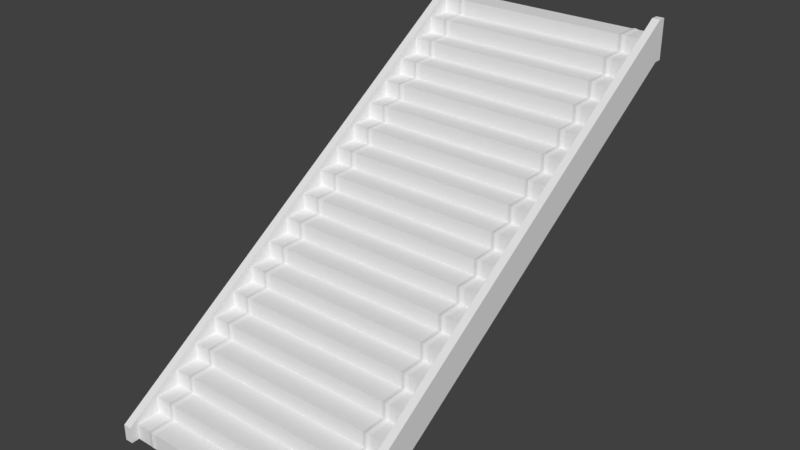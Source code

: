 # Source: zom_dah_stairs.blend  (saved by Blender 2.79.0; exported with 4.5.12 LTS)
import bpy
from mathutils import Matrix  # noqa: F401  (used for matrix-valued properties, if any)

bpy.ops.wm.read_factory_settings(use_empty=True)
scene = bpy.context.scene
scene.name = 'Scene'

# ---- collections
col_collection_1 = bpy.data.collections.new('Collection 1'); scene.collection.children.link(col_collection_1)

# ---- materials (node trees are filled in below, after node groups)
mat_mtl_floor_wood = bpy.data.materials.new('mtl_floor_wood')
mat_mtl_floor_wood.alpha_threshold = 0.0
mat_mtl_floor_wood.use_transparent_shadow = False
mat_mtl_floor_wood.roughness = 0.5
mat_mtl_floor_marbtile = bpy.data.materials.new('mtl_floor_marbtile')
mat_mtl_floor_marbtile.alpha_threshold = 0.0
mat_mtl_floor_marbtile.use_transparent_shadow = False
mat_mtl_floor_marbtile.roughness = 0.5
mat_mtl_floor_trim = bpy.data.materials.new('mtl_floor_trim')
mat_mtl_floor_trim.alpha_threshold = 0.0
mat_mtl_floor_trim.use_transparent_shadow = False
mat_mtl_floor_trim.roughness = 0.5
mat_mtl_wall_01 = bpy.data.materials.new('mtl_wall_01')
mat_mtl_wall_01.alpha_threshold = 0.0
mat_mtl_wall_01.use_transparent_shadow = False
mat_mtl_wall_01.roughness = 0.5

# ---- material node trees

# ---- world
world_world = bpy.data.worlds.new('World'); scene.world = world_world
world_world.color = (0.05088, 0.05088, 0.05088)
world_world.use_sun_shadow = False
world_world.sun_shadow_jitter_overblur = 0.0
world_world.cycles.sampling_method = 'MANUAL'

# ---- meshes
me_g_stairs = bpy.data.meshes.new('g_stairs')
me_g_stairs.from_pydata([(0.3, 0.3, 0.2), (0.3, -5.364e-07, 0.2), (0.3, -5.364e-07, 0.2), (0.3, 0.3, 0.2), (0.1, 2.274e-13, 0.2), (0.1, 0.3, 0.2), (2.6, -2.146e-06, 0.2), (2.6, 0.3, 0.2), (0.35, -0.01, 0.21), (0.3, -5.96e-08, 0.2), (0.3, 0.3, 0.2), (0.4, 0.3, 0.2), (0.4, -8.345e-07, 0.2), (0.35, 0.29, 0.21), (2.7, 9.537e-07, 0.2), (2.7, 0.3, 0.2), (2.9, 0.3, 0.2), (2.9, 9.537e-07, 0.2), (2.65, 0.29, 0.21), (2.7, 0.3, 0.2), (2.7, 9.537e-07, 0.2), (2.6, 9.537e-07, 0.2), (2.6, 0.3, 0.2), (2.65, -0.01, 0.21), (0.3, 2.98e-08, 0.2), (0.3, -5.684e-14, -5.364e-07), (0.3, -5.684e-14, -5.364e-07), (0.3, 2.98e-08, 0.2), (0.1, 0.0, 0.0), (0.1, 2.98e-08, 0.2), (2.6, -2.274e-13, -2.146e-06), (2.6, 2.98e-08, 0.2), (0.35, -0.01, 0.009999), (0.3, -3.553e-15, -5.96e-08), (0.3, 2.98e-08, 0.2), (0.4, 2.98e-08, 0.2), (0.4, -5.684e-14, -8.345e-07), (0.35, -0.01, 0.21), (2.7, 5.684e-14, 9.537e-07), (2.7, 5.96e-08, 0.2), (2.9, 2.98e-08, 0.2), (2.9, 5.684e-14, 9.537e-07), (2.65, -0.01, 0.21), (2.7, 5.96e-08, 0.2), (2.7, 5.684e-14, 9.537e-07), (2.6, 5.684e-14, 9.537e-07), (2.6, 5.96e-08, 0.2), (2.65, -0.01, 0.01), (0.3, 0.6, 0.4), (0.3, 0.3, 0.4), (0.3, 0.3, 0.4), (0.3, 0.6, 0.4), (0.1, 0.3, 0.4), (0.1, 0.6, 0.4), (2.6, 0.3, 0.4), (2.6, 0.6, 0.4), (0.35, 0.29, 0.41), (0.3, 0.3, 0.4), (0.3, 0.6, 0.4), (0.4, 0.6, 0.4), (0.4, 0.3, 0.4), (0.35, 0.59, 0.41), (2.7, 0.3, 0.4), (2.7, 0.6, 0.4), (2.9, 0.6, 0.4), (2.9, 0.3, 0.4), (2.65, 0.59, 0.41), (2.7, 0.6, 0.4), (2.7, 0.3, 0.4), (2.6, 0.3, 0.4), (2.6, 0.6, 0.4), (2.65, 0.29, 0.41), (0.3, 0.3, 0.4), (0.3, 0.3, 0.2), (0.3, 0.3, 0.2), (0.3, 0.3, 0.4), (0.1, 0.3, 0.2), (0.1, 0.3, 0.4), (2.6, 0.3, 0.2), (2.6, 0.3, 0.4), (0.35, 0.29, 0.21), (0.3, 0.3, 0.2), (0.3, 0.3, 0.4), (0.4, 0.3, 0.4), (0.4, 0.3, 0.2), (0.35, 0.29, 0.41), (2.7, 0.3, 0.2), (2.7, 0.3, 0.4), (2.9, 0.3, 0.4), (2.9, 0.3, 0.2), (2.65, 0.29, 0.41), (2.7, 0.3, 0.4), (2.7, 0.3, 0.2), (2.6, 0.3, 0.2), (2.6, 0.3, 0.4), (2.65, 0.29, 0.21), (0.3, 0.9, 0.6), (0.3, 0.6, 0.6), (0.3, 0.6, 0.6), (0.3, 0.9, 0.6), (0.1, 0.6, 0.6), (0.1, 0.9, 0.6), (2.6, 0.6, 0.6), (2.6, 0.9, 0.6), (0.35, 0.59, 0.61), (0.3, 0.6, 0.6), (0.3, 0.9, 0.6), (0.4, 0.9, 0.6), (0.4, 0.6, 0.6), (0.35, 0.89, 0.61), (2.7, 0.6, 0.6), (2.7, 0.9, 0.6), (2.9, 0.9, 0.6), (2.9, 0.6, 0.6), (2.65, 0.89, 0.61), (2.7, 0.9, 0.6), (2.7, 0.6, 0.6), (2.6, 0.6, 0.6), (2.6, 0.9, 0.6), (2.65, 0.59, 0.61), (0.3, 0.6, 0.6), (0.3, 0.6, 0.4), (0.3, 0.6, 0.4), (0.3, 0.6, 0.6), (0.1, 0.6, 0.4), (0.1, 0.6, 0.6), (2.6, 0.6, 0.4), (2.6, 0.6, 0.6), (0.35, 0.59, 0.41), (0.3, 0.6, 0.4), (0.3, 0.6, 0.6), (0.4, 0.6, 0.6), (0.4, 0.6, 0.4), (0.35, 0.59, 0.61), (2.7, 0.6, 0.4), (2.7, 0.6, 0.6), (2.9, 0.6, 0.6), (2.9, 0.6, 0.4), (2.65, 0.59, 0.61), (2.7, 0.6, 0.6), (2.7, 0.6, 0.4), (2.6, 0.6, 0.4), (2.6, 0.6, 0.6), (2.65, 0.59, 0.41), (0.3, 1.2, 0.8), (0.3, 0.9, 0.8), (0.3, 0.9, 0.8), (0.3, 1.2, 0.8), (0.1, 0.9, 0.8), (0.1, 1.2, 0.8), (2.6, 0.9, 0.8), (2.6, 1.2, 0.8), (0.35, 0.89, 0.81), (0.3, 0.9, 0.8), (0.3, 1.2, 0.8), (0.4, 1.2, 0.8), (0.4, 0.9, 0.8), (0.35, 1.19, 0.81), (2.7, 0.9, 0.8), (2.7, 1.2, 0.8), (2.9, 1.2, 0.8), (2.9, 0.9, 0.8), (2.65, 1.19, 0.81), (2.7, 1.2, 0.8), (2.7, 0.9, 0.8), (2.6, 0.9, 0.8), (2.6, 1.2, 0.8), (2.65, 0.89, 0.81), (0.3, 0.9, 0.8), (0.3, 0.9, 0.6), (0.3, 0.9, 0.6), (0.3, 0.9, 0.8), (0.1, 0.9, 0.6), (0.1, 0.9, 0.8), (2.6, 0.9, 0.6), (2.6, 0.9, 0.8), (0.35, 0.89, 0.61), (0.3, 0.9, 0.6), (0.3, 0.9, 0.8), (0.4, 0.9, 0.8), (0.4, 0.9, 0.6), (0.35, 0.89, 0.81), (2.7, 0.9, 0.6), (2.7, 0.9, 0.8), (2.9, 0.9, 0.8), (2.9, 0.9, 0.6), (2.65, 0.89, 0.81), (2.7, 0.9, 0.8), (2.7, 0.9, 0.6), (2.6, 0.9, 0.6), (2.6, 0.9, 0.8), (2.65, 0.89, 0.61), (0.3, 1.5, 1.0), (0.3, 1.2, 1.0), (0.3, 1.2, 1.0), (0.3, 1.5, 1.0), (0.1, 1.2, 1.0), (0.1, 1.5, 1.0), (2.6, 1.2, 1.0), (2.6, 1.5, 1.0), (0.35, 1.19, 1.01), (0.3, 1.2, 1.0), (0.3, 1.5, 1.0), (0.4, 1.5, 1.0), (0.4, 1.2, 1.0), (0.35, 1.49, 1.01), (2.7, 1.2, 1.0), (2.7, 1.5, 1.0), (2.9, 1.5, 1.0), (2.9, 1.2, 1.0), (2.65, 1.49, 1.01), (2.7, 1.5, 1.0), (2.7, 1.2, 1.0), (2.6, 1.2, 1.0), (2.6, 1.5, 1.0), (2.65, 1.19, 1.01), (0.3, 1.2, 1.0), (0.3, 1.2, 0.8), (0.3, 1.2, 0.8), (0.3, 1.2, 1.0), (0.1, 1.2, 0.8), (0.1, 1.2, 1.0), (2.6, 1.2, 0.8), (2.6, 1.2, 1.0), (0.35, 1.19, 0.81), (0.3, 1.2, 0.8), (0.3, 1.2, 1.0), (0.4, 1.2, 1.0), (0.4, 1.2, 0.8), (0.35, 1.19, 1.01), (2.7, 1.2, 0.8), (2.7, 1.2, 1.0), (2.9, 1.2, 1.0), (2.9, 1.2, 0.8), (2.65, 1.19, 1.01), (2.7, 1.2, 1.0), (2.7, 1.2, 0.8), (2.6, 1.2, 0.8), (2.6, 1.2, 1.0), (2.65, 1.19, 0.81), (0.3, 1.8, 1.2), (0.3, 1.5, 1.2), (0.3, 1.5, 1.2), (0.3, 1.8, 1.2), (0.1, 1.5, 1.2), (0.1, 1.8, 1.2), (2.6, 1.5, 1.2), (2.6, 1.8, 1.2), (0.35, 1.49, 1.21), (0.3, 1.5, 1.2), (0.3, 1.8, 1.2), (0.4, 1.8, 1.2), (0.4, 1.5, 1.2), (0.35, 1.79, 1.21), (2.7, 1.5, 1.2), (2.7, 1.8, 1.2), (2.9, 1.8, 1.2), (2.9, 1.5, 1.2), (2.65, 1.79, 1.21), (2.7, 1.8, 1.2), (2.7, 1.5, 1.2), (2.6, 1.5, 1.2), (2.6, 1.8, 1.2), (2.65, 1.49, 1.21), (0.3, 1.5, 1.2), (0.3, 1.5, 1.0), (0.3, 1.5, 1.0), (0.3, 1.5, 1.2), (0.1, 1.5, 1.0), (0.1, 1.5, 1.2), (2.6, 1.5, 1.0), (2.6, 1.5, 1.2), (0.35, 1.49, 1.01), (0.3, 1.5, 1.0), (0.3, 1.5, 1.2), (0.4, 1.5, 1.2), (0.4, 1.5, 1.0), (0.35, 1.49, 1.21), (2.7, 1.5, 1.0), (2.7, 1.5, 1.2), (2.9, 1.5, 1.2), (2.9, 1.5, 1.0), (2.65, 1.49, 1.21), (2.7, 1.5, 1.2), (2.7, 1.5, 1.0), (2.6, 1.5, 1.0), (2.6, 1.5, 1.2), (2.65, 1.49, 1.01), (0.3, 2.1, 1.4), (0.3, 1.8, 1.4), (0.3, 1.8, 1.4), (0.3, 2.1, 1.4), (0.1, 1.8, 1.4), (0.1, 2.1, 1.4), (2.6, 1.8, 1.4), (2.6, 2.1, 1.4), (0.35, 1.79, 1.41), (0.3, 1.8, 1.4), (0.3, 2.1, 1.4), (0.4, 2.1, 1.4), (0.4, 1.8, 1.4), (0.35, 2.09, 1.41), (2.7, 1.8, 1.4), (2.7, 2.1, 1.4), (2.9, 2.1, 1.4), (2.9, 1.8, 1.4), (2.65, 2.09, 1.41), (2.7, 2.1, 1.4), (2.7, 1.8, 1.4), (2.6, 1.8, 1.4), (2.6, 2.1, 1.4), (2.65, 1.79, 1.41), (0.3, 1.8, 1.4), (0.3, 1.8, 1.2), (0.3, 1.8, 1.2), (0.3, 1.8, 1.4), (0.1, 1.8, 1.2), (0.1, 1.8, 1.4), (2.6, 1.8, 1.2), (2.6, 1.8, 1.4), (0.35, 1.79, 1.21), (0.3, 1.8, 1.2), (0.3, 1.8, 1.4), (0.4, 1.8, 1.4), (0.4, 1.8, 1.2), (0.35, 1.79, 1.41), (2.7, 1.8, 1.2), (2.7, 1.8, 1.4), (2.9, 1.8, 1.4), (2.9, 1.8, 1.2), (2.65, 1.79, 1.41), (2.7, 1.8, 1.4), (2.7, 1.8, 1.2), (2.6, 1.8, 1.2), (2.6, 1.8, 1.4), (2.65, 1.79, 1.21), (0.3, 2.4, 1.6), (0.3, 2.1, 1.6), (0.3, 2.1, 1.6), (0.3, 2.4, 1.6), (0.1, 2.1, 1.6), (0.1, 2.4, 1.6), (2.6, 2.1, 1.6), (2.6, 2.4, 1.6), (0.35, 2.09, 1.61), (0.3, 2.1, 1.6), (0.3, 2.4, 1.6), (0.4, 2.4, 1.6), (0.4, 2.1, 1.6), (0.35, 2.39, 1.61), (2.7, 2.1, 1.6), (2.7, 2.4, 1.6), (2.9, 2.4, 1.6), (2.9, 2.1, 1.6), (2.65, 2.39, 1.61), (2.7, 2.4, 1.6), (2.7, 2.1, 1.6), (2.6, 2.1, 1.6), (2.6, 2.4, 1.6), (2.65, 2.09, 1.61), (0.3, 2.1, 1.6), (0.3, 2.1, 1.4), (0.3, 2.1, 1.4), (0.3, 2.1, 1.6), (0.1, 2.1, 1.4), (0.1, 2.1, 1.6), (2.6, 2.1, 1.4), (2.6, 2.1, 1.6), (0.35, 2.09, 1.41), (0.3, 2.1, 1.4), (0.3, 2.1, 1.6), (0.4, 2.1, 1.6), (0.4, 2.1, 1.4), (0.35, 2.09, 1.61), (2.7, 2.1, 1.4), (2.7, 2.1, 1.6), (2.9, 2.1, 1.6), (2.9, 2.1, 1.4), (2.65, 2.09, 1.61), (2.7, 2.1, 1.6), (2.7, 2.1, 1.4), (2.6, 2.1, 1.4), (2.6, 2.1, 1.6), (2.65, 2.09, 1.41), (0.3, 2.7, 1.8), (0.3, 2.4, 1.8), (0.3, 2.4, 1.8), (0.3, 2.7, 1.8), (0.1, 2.4, 1.8), (0.1, 2.7, 1.8), (2.6, 2.4, 1.8), (2.6, 2.7, 1.8), (0.35, 2.39, 1.81), (0.3, 2.4, 1.8), (0.3, 2.7, 1.8), (0.4, 2.7, 1.8), (0.4, 2.4, 1.8), (0.35, 2.69, 1.81), (2.7, 2.4, 1.8), (2.7, 2.7, 1.8), (2.9, 2.7, 1.8), (2.9, 2.4, 1.8), (2.65, 2.69, 1.81), (2.7, 2.7, 1.8), (2.7, 2.4, 1.8), (2.6, 2.4, 1.8), (2.6, 2.7, 1.8), (2.65, 2.39, 1.81), (0.3, 2.4, 1.8), (0.3, 2.4, 1.6), (0.3, 2.4, 1.6), (0.3, 2.4, 1.8), (0.1, 2.4, 1.6), (0.1, 2.4, 1.8), (2.6, 2.4, 1.6), (2.6, 2.4, 1.8), (0.35, 2.39, 1.61), (0.3, 2.4, 1.6), (0.3, 2.4, 1.8), (0.4, 2.4, 1.8), (0.4, 2.4, 1.6), (0.35, 2.39, 1.81), (2.7, 2.4, 1.6), (2.7, 2.4, 1.8), (2.9, 2.4, 1.8), (2.9, 2.4, 1.6), (2.65, 2.39, 1.81), (2.7, 2.4, 1.8), (2.7, 2.4, 1.6), (2.6, 2.4, 1.6), (2.6, 2.4, 1.8), (2.65, 2.39, 1.61), (0.3, 3.0, 2.0), (0.3, 2.7, 2.0), (0.3, 2.7, 2.0), (0.3, 3.0, 2.0), (0.1, 2.7, 2.0), (0.1, 3.0, 2.0), (2.6, 2.7, 2.0), (2.6, 3.0, 2.0), (0.35, 2.69, 2.01), (0.3, 2.7, 2.0), (0.3, 3.0, 2.0), (0.4, 3.0, 2.0), (0.4, 2.7, 2.0), (0.35, 2.99, 2.01), (2.7, 2.7, 2.0), (2.7, 3.0, 2.0), (2.9, 3.0, 2.0), (2.9, 2.7, 2.0), (2.65, 2.99, 2.01), (2.7, 3.0, 2.0), (2.7, 2.7, 2.0), (2.6, 2.7, 2.0), (2.6, 3.0, 2.0), (2.65, 2.69, 2.01), (0.3, 2.7, 2.0), (0.3, 2.7, 1.8), (0.3, 2.7, 1.8), (0.3, 2.7, 2.0), (0.1, 2.7, 1.8), (0.1, 2.7, 2.0), (2.6, 2.7, 1.8), (2.6, 2.7, 2.0), (0.35, 2.69, 1.81), (0.3, 2.7, 1.8), (0.3, 2.7, 2.0), (0.4, 2.7, 2.0), (0.4, 2.7, 1.8), (0.35, 2.69, 2.01), (2.7, 2.7, 1.8), (2.7, 2.7, 2.0), (2.9, 2.7, 2.0), (2.9, 2.7, 1.8), (2.65, 2.69, 2.01), (2.7, 2.7, 2.0), (2.7, 2.7, 1.8), (2.6, 2.7, 1.8), (2.6, 2.7, 2.0), (2.65, 2.69, 1.81), (0.3, 3.3, 2.2), (0.3, 3.0, 2.2), (0.3, 3.0, 2.2), (0.3, 3.3, 2.2), (0.1, 3.0, 2.2), (0.1, 3.3, 2.2), (2.6, 3.0, 2.2), (2.6, 3.3, 2.2), (0.35, 2.99, 2.21), (0.3, 3.0, 2.2), (0.3, 3.3, 2.2), (0.4, 3.3, 2.2), (0.4, 3.0, 2.2), (0.35, 3.29, 2.21), (2.7, 3.0, 2.2), (2.7, 3.3, 2.2), (2.9, 3.3, 2.2), (2.9, 3.0, 2.2), (2.65, 3.29, 2.21), (2.7, 3.3, 2.2), (2.7, 3.0, 2.2), (2.6, 3.0, 2.2), (2.6, 3.3, 2.2), (2.65, 2.99, 2.21), (0.3, 3.0, 2.2), (0.3, 3.0, 2.0), (0.3, 3.0, 2.0), (0.3, 3.0, 2.2), (0.1, 3.0, 2.0), (0.1, 3.0, 2.2), (2.6, 3.0, 2.0), (2.6, 3.0, 2.2), (0.35, 2.99, 2.01), (0.3, 3.0, 2.0), (0.3, 3.0, 2.2), (0.4, 3.0, 2.2), (0.4, 3.0, 2.0), (0.35, 2.99, 2.21), (2.7, 3.0, 2.0), (2.7, 3.0, 2.2), (2.9, 3.0, 2.2), (2.9, 3.0, 2.0), (2.65, 2.99, 2.21), (2.7, 3.0, 2.2), (2.7, 3.0, 2.0), (2.6, 3.0, 2.0), (2.6, 3.0, 2.2), (2.65, 2.99, 2.01), (0.3, 3.6, 2.4), (0.3, 3.3, 2.4), (0.3, 3.3, 2.4), (0.3, 3.6, 2.4), (0.1, 3.3, 2.4), (0.1, 3.6, 2.4), (2.6, 3.3, 2.4), (2.6, 3.6, 2.4), (0.35, 3.29, 2.41), (0.3, 3.3, 2.4), (0.3, 3.6, 2.4), (0.4, 3.6, 2.4), (0.4, 3.3, 2.4), (0.35, 3.59, 2.41), (2.7, 3.3, 2.4), (2.7, 3.6, 2.4), (2.9, 3.6, 2.4), (2.9, 3.3, 2.4), (2.65, 3.59, 2.41), (2.7, 3.6, 2.4), (2.7, 3.3, 2.4), (2.6, 3.3, 2.4), (2.6, 3.6, 2.4), (2.65, 3.29, 2.41), (0.3, 3.3, 2.4), (0.3, 3.3, 2.2), (0.3, 3.3, 2.2), (0.3, 3.3, 2.4), (0.1, 3.3, 2.2), (0.1, 3.3, 2.4), (2.6, 3.3, 2.2), (2.6, 3.3, 2.4), (0.35, 3.29, 2.21), (0.3, 3.3, 2.2), (0.3, 3.3, 2.4), (0.4, 3.3, 2.4), (0.4, 3.3, 2.2), (0.35, 3.29, 2.41), (2.7, 3.3, 2.2), (2.7, 3.3, 2.4), (2.9, 3.3, 2.4), (2.9, 3.3, 2.2), (2.65, 3.29, 2.41), (2.7, 3.3, 2.4), (2.7, 3.3, 2.2), (2.6, 3.3, 2.2), (2.6, 3.3, 2.4), (2.65, 3.29, 2.21), (0.3, 3.9, 2.6), (0.3, 3.6, 2.6), (0.3, 3.6, 2.6), (0.3, 3.9, 2.6), (0.1, 3.6, 2.6), (0.1, 3.9, 2.6), (2.6, 3.6, 2.6), (2.6, 3.9, 2.6), (0.35, 3.59, 2.61), (0.3, 3.6, 2.6), (0.3, 3.9, 2.6), (0.4, 3.9, 2.6), (0.4, 3.6, 2.6), (0.35, 3.89, 2.61), (2.7, 3.6, 2.6), (2.7, 3.9, 2.6), (2.9, 3.9, 2.6), (2.9, 3.6, 2.6), (2.65, 3.89, 2.61), (2.7, 3.9, 2.6), (2.7, 3.6, 2.6), (2.6, 3.6, 2.6), (2.6, 3.9, 2.6), (2.65, 3.59, 2.61), (0.3, 3.6, 2.6), (0.3, 3.6, 2.4), (0.3, 3.6, 2.4), (0.3, 3.6, 2.6), (0.1, 3.6, 2.4), (0.1, 3.6, 2.6), (2.6, 3.6, 2.4), (2.6, 3.6, 2.6), (0.35, 3.59, 2.41), (0.3, 3.6, 2.4), (0.3, 3.6, 2.6), (0.4, 3.6, 2.6), (0.4, 3.6, 2.4), (0.35, 3.59, 2.61), (2.7, 3.6, 2.4), (2.7, 3.6, 2.6), (2.9, 3.6, 2.6), (2.9, 3.6, 2.4), (2.65, 3.59, 2.61), (2.7, 3.6, 2.6), (2.7, 3.6, 2.4), (2.6, 3.6, 2.4), (2.6, 3.6, 2.6), (2.65, 3.59, 2.41), (0.3, 4.2, 2.8), (0.3, 3.9, 2.8), (0.3, 3.9, 2.8), (0.3, 4.2, 2.8), (0.1, 3.9, 2.8), (0.1, 4.2, 2.8), (2.6, 3.9, 2.8), (2.6, 4.2, 2.8), (0.35, 3.89, 2.81), (0.3, 3.9, 2.8), (0.3, 4.2, 2.8), (0.4, 4.2, 2.8), (0.4, 3.9, 2.8), (0.35, 4.19, 2.81), (2.7, 3.9, 2.8), (2.7, 4.2, 2.8), (2.9, 4.2, 2.8), (2.9, 3.9, 2.8), (2.65, 4.19, 2.81), (2.7, 4.2, 2.8), (2.7, 3.9, 2.8), (2.6, 3.9, 2.8), (2.6, 4.2, 2.8), (2.65, 3.89, 2.81), (0.3, 3.9, 2.8), (0.3, 3.9, 2.6), (0.3, 3.9, 2.6), (0.3, 3.9, 2.8), (0.1, 3.9, 2.6), (0.1, 3.9, 2.8), (2.6, 3.9, 2.6), (2.6, 3.9, 2.8), (0.35, 3.89, 2.61), (0.3, 3.9, 2.6), (0.3, 3.9, 2.8), (0.4, 3.9, 2.8), (0.4, 3.9, 2.6), (0.35, 3.89, 2.81), (2.7, 3.9, 2.6), (2.7, 3.9, 2.8), (2.9, 3.9, 2.8), (2.9, 3.9, 2.6), (2.65, 3.89, 2.81), (2.7, 3.9, 2.8), (2.7, 3.9, 2.6), (2.6, 3.9, 2.6), (2.6, 3.9, 2.8), (2.65, 3.89, 2.61), (0.3, 4.5, 3.0), (0.3, 4.2, 3.0), (0.3, 4.2, 3.0), (0.3, 4.5, 3.0), (0.1, 4.2, 3.0), (0.1, 4.5, 3.0), (2.6, 4.2, 3.0), (2.6, 4.5, 3.0), (0.35, 4.19, 3.01), (0.3, 4.2, 3.0), (0.3, 4.5, 3.0), (0.4, 4.5, 3.0), (0.4, 4.2, 3.0), (0.35, 4.49, 3.01), (2.7, 4.2, 3.0), (2.7, 4.5, 3.0), (2.9, 4.5, 3.0), (2.9, 4.2, 3.0), (2.65, 4.49, 3.01), (2.7, 4.5, 3.0), (2.7, 4.2, 3.0), (2.6, 4.2, 3.0), (2.6, 4.5, 3.0), (2.65, 4.19, 3.01), (0.3, 4.2, 3.0), (0.3, 4.2, 2.8), (0.3, 4.2, 2.8), (0.3, 4.2, 3.0), (0.1, 4.2, 2.8), (0.1, 4.2, 3.0), (2.6, 4.2, 2.8), (2.6, 4.2, 3.0), (0.35, 4.19, 2.81), (0.3, 4.2, 2.8), (0.3, 4.2, 3.0), (0.4, 4.2, 3.0), (0.4, 4.2, 2.8), (0.35, 4.19, 3.01), (2.7, 4.2, 2.8), (2.7, 4.2, 3.0), (2.9, 4.2, 3.0), (2.9, 4.2, 2.8), (2.65, 4.19, 3.01), (2.7, 4.2, 3.0), (2.7, 4.2, 2.8), (2.6, 4.2, 2.8), (2.6, 4.2, 3.0), (2.65, 4.19, 2.81), (0.3, 4.8, 3.2), (0.3, 4.5, 3.2), (0.3, 4.5, 3.2), (0.3, 4.8, 3.2), (0.1, 4.5, 3.2), (0.1, 4.8, 3.2), (2.6, 4.5, 3.2), (2.6, 4.8, 3.2), (0.35, 4.49, 3.21), (0.3, 4.5, 3.2), (0.3, 4.8, 3.2), (0.4, 4.8, 3.2), (0.4, 4.5, 3.2), (0.35, 4.79, 3.21), (2.7, 4.5, 3.2), (2.7, 4.8, 3.2), (2.9, 4.8, 3.2), (2.9, 4.5, 3.2), (2.65, 4.79, 3.21), (2.7, 4.8, 3.2), (2.7, 4.5, 3.2), (2.6, 4.5, 3.2), (2.6, 4.8, 3.2), (2.65, 4.49, 3.21), (0.3, 4.5, 3.2), (0.3, 4.5, 3.0), (0.3, 4.5, 3.0), (0.3, 4.5, 3.2), (0.1, 4.5, 3.0), (0.1, 4.5, 3.2), (2.6, 4.5, 3.0), (2.6, 4.5, 3.2), (0.35, 4.49, 3.01), (0.3, 4.5, 3.0), (0.3, 4.5, 3.2), (0.4, 4.5, 3.2), (0.4, 4.5, 3.0), (0.35, 4.49, 3.21), (2.7, 4.5, 3.0), (2.7, 4.5, 3.2), (2.9, 4.5, 3.2), (2.9, 4.5, 3.0), (2.65, 4.49, 3.21), (2.7, 4.5, 3.2), (2.7, 4.5, 3.0), (2.6, 4.5, 3.0), (2.6, 4.5, 3.2), (2.65, 4.49, 3.01), (0.3, 5.1, 3.4), (0.3, 4.8, 3.4), (0.3, 4.8, 3.4), (0.3, 5.1, 3.4), (0.1, 4.8, 3.4), (0.1, 5.1, 3.4), (2.6, 4.8, 3.4), (2.6, 5.1, 3.4), (0.35, 4.79, 3.41), (0.3, 4.8, 3.4), (0.3, 5.1, 3.4), (0.4, 5.1, 3.4), (0.4, 4.8, 3.4), (0.35, 5.09, 3.41), (2.7, 4.8, 3.4), (2.7, 5.1, 3.4), (2.9, 5.1, 3.4), (2.9, 4.8, 3.4), (2.65, 5.09, 3.41), (2.7, 5.1, 3.4), (2.7, 4.8, 3.4), (2.6, 4.8, 3.4), (2.6, 5.1, 3.4), (2.65, 4.79, 3.41), (0.3, 4.8, 3.4), (0.3, 4.8, 3.2), (0.3, 4.8, 3.2), (0.3, 4.8, 3.4), (0.1, 4.8, 3.2), (0.1, 4.8, 3.4), (2.6, 4.8, 3.2), (2.6, 4.8, 3.4), (0.35, 4.79, 3.21), (0.3, 4.8, 3.2), (0.3, 4.8, 3.4), (0.4, 4.8, 3.4), (0.4, 4.8, 3.2), (0.35, 4.79, 3.41), (2.7, 4.8, 3.2), (2.7, 4.8, 3.4), (2.9, 4.8, 3.4), (2.9, 4.8, 3.2), (2.65, 4.79, 3.41), (2.7, 4.8, 3.4), (2.7, 4.8, 3.2), (2.6, 4.8, 3.2), (2.6, 4.8, 3.4), (2.65, 4.79, 3.21), (0.3, 5.4, 3.6), (0.3, 5.1, 3.6), (0.3, 5.1, 3.6), (0.3, 5.4, 3.6), (0.1, 5.1, 3.6), (0.1, 5.4, 3.6), (2.6, 5.1, 3.6), (2.6, 5.4, 3.6), (0.35, 5.09, 3.61), (0.3, 5.1, 3.6), (0.3, 5.4, 3.6), (0.4, 5.4, 3.6), (0.4, 5.1, 3.6), (0.35, 5.39, 3.61), (2.7, 5.1, 3.6), (2.7, 5.4, 3.6), (2.9, 5.4, 3.6), (2.9, 5.1, 3.6), (2.65, 5.39, 3.61), (2.7, 5.4, 3.6), (2.7, 5.1, 3.6), (2.6, 5.1, 3.6), (2.6, 5.4, 3.6), (2.65, 5.09, 3.61), (0.3, 5.1, 3.6), (0.3, 5.1, 3.4), (0.3, 5.1, 3.4), (0.3, 5.1, 3.6), (0.1, 5.1, 3.4), (0.1, 5.1, 3.6), (2.6, 5.1, 3.4), (2.6, 5.1, 3.6), (0.35, 5.09, 3.41), (0.3, 5.1, 3.4), (0.3, 5.1, 3.6), (0.4, 5.1, 3.6), (0.4, 5.1, 3.4), (0.35, 5.09, 3.61), (2.7, 5.1, 3.4), (2.7, 5.1, 3.6), (2.9, 5.1, 3.6), (2.9, 5.1, 3.4), (2.65, 5.09, 3.61), (2.7, 5.1, 3.6), (2.7, 5.1, 3.4), (2.6, 5.1, 3.4), (2.6, 5.1, 3.6), (2.65, 5.09, 3.41), (0.3, 5.7, 3.8), (0.3, 5.4, 3.8), (0.3, 5.4, 3.8), (0.3, 5.7, 3.8), (0.1, 5.4, 3.8), (0.1, 5.7, 3.8), (2.6, 5.4, 3.8), (2.6, 5.7, 3.8), (0.35, 5.39, 3.81), (0.3, 5.4, 3.8), (0.3, 5.7, 3.8), (0.4, 5.7, 3.8), (0.4, 5.4, 3.8), (0.35, 5.7, 3.81), (2.7, 5.4, 3.8), (2.7, 5.7, 3.8), (2.9, 5.7, 3.8), (2.9, 5.4, 3.8), (2.65, 5.7, 3.81), (2.7, 5.7, 3.8), (2.7, 5.4, 3.8), (2.6, 5.4, 3.8), (2.6, 5.7, 3.8), (2.65, 5.39, 3.81), (0.3, 5.4, 3.8), (0.3, 5.4, 3.6), (0.3, 5.4, 3.6), (0.3, 5.4, 3.8), (0.1, 5.4, 3.6), (0.1, 5.4, 3.8), (2.6, 5.4, 3.6), (2.6, 5.4, 3.8), (0.35, 5.39, 3.61), (0.3, 5.4, 3.6), (0.3, 5.4, 3.8), (0.4, 5.4, 3.8), (0.4, 5.4, 3.6), (0.35, 5.39, 3.81), (2.7, 5.4, 3.6), (2.7, 5.4, 3.8), (2.9, 5.4, 3.8), (2.9, 5.4, 3.6), (2.65, 5.39, 3.81), (2.7, 5.4, 3.8), (2.7, 5.4, 3.6), (2.6, 5.4, 3.6), (2.6, 5.4, 3.8), (2.65, 5.39, 3.61), (0.3, 5.7, 3.8), (0.4, 5.7, 3.8), (0.35, 5.7, 3.81), (2.65, 5.7, 3.81), (2.7, 5.7, 3.8), (2.6, 5.7, 3.8), (0.0, -0.1, 0.2), (0.1, -0.1, 0.2), (0.1, 5.7, 3.8), (0.0, -0.1, 0.0), (0.1, -0.1, 7.451e-09), (0.1, 3.725e-09, 0.0), (0.0, 5.6, 4.0), (0.0, 5.7, 4.0), (0.1, 5.7, 4.0), (0.1, 5.6, 4.0), (3.0, -0.1, 0.2), (2.9, -0.1, 0.2), (2.9, 5.7, 3.8), (3.0, -0.1, 0.0), (2.9, -0.1, 7.451e-09), (2.9, 3.725e-09, 0.0), (3.0, 5.6, 4.0), (3.0, 5.7, 4.0), (2.9, 5.7, 4.0), (2.9, 5.6, 4.0), (3.0, -0.1, 5.96e-08), (3.0, 5.6, 3.5), (3.0, 5.7, 3.5), (3.0, 0.3, 0.0), (2.6, 5.6, 3.5), (2.6, 5.7, 3.5), (2.6, 0.3, 0.0), (0.4, 5.6, 3.5), (0.4, 5.7, 3.5), (0.4, 0.3, 0.0), (8.941e-08, 5.6, 3.5), (8.941e-08, 5.7, 3.5), (8.941e-08, 0.3, 0.0)], [], [(4, 1, 0, 5), (2, 6, 7, 3), (9, 8, 13, 10), (11, 13, 8, 12), (16, 15, 14, 17), (19, 18, 23, 20), (21, 23, 18, 22), (28, 25, 24, 29), (26, 30, 31, 27), (33, 32, 37, 34), (35, 37, 32, 36), (40, 39, 38, 41), (43, 42, 47, 44), (45, 47, 42, 46), (52, 49, 48, 53), (50, 54, 55, 51), (57, 56, 61, 58), (59, 61, 56, 60), (64, 63, 62, 65), (67, 66, 71, 68), (69, 71, 66, 70), (76, 73, 72, 77), (74, 78, 79, 75), (81, 80, 85, 82), (83, 85, 80, 84), (88, 87, 86, 89), (91, 90, 95, 92), (93, 95, 90, 94), (100, 97, 96, 101), (98, 102, 103, 99), (105, 104, 109, 106), (107, 109, 104, 108), (112, 111, 110, 113), (115, 114, 119, 116), (117, 119, 114, 118), (124, 121, 120, 125), (122, 126, 127, 123), (129, 128, 133, 130), (131, 133, 128, 132), (136, 135, 134, 137), (139, 138, 143, 140), (141, 143, 138, 142), (148, 145, 144, 149), (146, 150, 151, 147), (153, 152, 157, 154), (155, 157, 152, 156), (160, 159, 158, 161), (163, 162, 167, 164), (165, 167, 162, 166), (172, 169, 168, 173), (170, 174, 175, 171), (177, 176, 181, 178), (179, 181, 176, 180), (184, 183, 182, 185), (187, 186, 191, 188), (189, 191, 186, 190), (196, 193, 192, 197), (194, 198, 199, 195), (201, 200, 205, 202), (203, 205, 200, 204), (208, 207, 206, 209), (211, 210, 215, 212), (213, 215, 210, 214), (220, 217, 216, 221), (218, 222, 223, 219), (225, 224, 229, 226), (227, 229, 224, 228), (232, 231, 230, 233), (235, 234, 239, 236), (237, 239, 234, 238), (244, 241, 240, 245), (242, 246, 247, 243), (249, 248, 253, 250), (251, 253, 248, 252), (256, 255, 254, 257), (259, 258, 263, 260), (261, 263, 258, 262), (268, 265, 264, 269), (266, 270, 271, 267), (273, 272, 277, 274), (275, 277, 272, 276), (280, 279, 278, 281), (283, 282, 287, 284), (285, 287, 282, 286), (292, 289, 288, 293), (290, 294, 295, 291), (297, 296, 301, 298), (299, 301, 296, 300), (304, 303, 302, 305), (307, 306, 311, 308), (309, 311, 306, 310), (316, 313, 312, 317), (314, 318, 319, 315), (321, 320, 325, 322), (323, 325, 320, 324), (328, 327, 326, 329), (331, 330, 335, 332), (333, 335, 330, 334), (340, 337, 336, 341), (338, 342, 343, 339), (345, 344, 349, 346), (347, 349, 344, 348), (352, 351, 350, 353), (355, 354, 359, 356), (357, 359, 354, 358), (364, 361, 360, 365), (362, 366, 367, 363), (369, 368, 373, 370), (371, 373, 368, 372), (376, 375, 374, 377), (379, 378, 383, 380), (381, 383, 378, 382), (388, 385, 384, 389), (386, 390, 391, 387), (393, 392, 397, 394), (395, 397, 392, 396), (400, 399, 398, 401), (403, 402, 407, 404), (405, 407, 402, 406), (412, 409, 408, 413), (410, 414, 415, 411), (417, 416, 421, 418), (419, 421, 416, 420), (424, 423, 422, 425), (427, 426, 431, 428), (429, 431, 426, 430), (436, 433, 432, 437), (434, 438, 439, 435), (441, 440, 445, 442), (443, 445, 440, 444), (448, 447, 446, 449), (451, 450, 455, 452), (453, 455, 450, 454), (460, 457, 456, 461), (458, 462, 463, 459), (465, 464, 469, 466), (467, 469, 464, 468), (472, 471, 470, 473), (475, 474, 479, 476), (477, 479, 474, 478), (484, 481, 480, 485), (482, 486, 487, 483), (489, 488, 493, 490), (491, 493, 488, 492), (496, 495, 494, 497), (499, 498, 503, 500), (501, 503, 498, 502), (508, 505, 504, 509), (506, 510, 511, 507), (513, 512, 517, 514), (515, 517, 512, 516), (520, 519, 518, 521), (523, 522, 527, 524), (525, 527, 522, 526), (532, 529, 528, 533), (530, 534, 535, 531), (537, 536, 541, 538), (539, 541, 536, 540), (544, 543, 542, 545), (547, 546, 551, 548), (549, 551, 546, 550), (556, 553, 552, 557), (554, 558, 559, 555), (561, 560, 565, 562), (563, 565, 560, 564), (568, 567, 566, 569), (571, 570, 575, 572), (573, 575, 570, 574), (580, 577, 576, 581), (578, 582, 583, 579), (585, 584, 589, 586), (587, 589, 584, 588), (592, 591, 590, 593), (595, 594, 599, 596), (597, 599, 594, 598), (604, 601, 600, 605), (602, 606, 607, 603), (609, 608, 613, 610), (611, 613, 608, 612), (616, 615, 614, 617), (619, 618, 623, 620), (621, 623, 618, 622), (628, 625, 624, 629), (626, 630, 631, 627), (633, 632, 637, 634), (635, 637, 632, 636), (640, 639, 638, 641), (643, 642, 647, 644), (645, 647, 642, 646), (652, 649, 648, 653), (650, 654, 655, 651), (657, 656, 661, 658), (659, 661, 656, 660), (664, 663, 662, 665), (667, 666, 671, 668), (669, 671, 666, 670), (676, 673, 672, 677), (674, 678, 679, 675), (681, 680, 685, 682), (683, 685, 680, 684), (688, 687, 686, 689), (691, 690, 695, 692), (693, 695, 690, 694), (700, 697, 696, 701), (698, 702, 703, 699), (705, 704, 709, 706), (707, 709, 704, 708), (712, 711, 710, 713), (715, 714, 719, 716), (717, 719, 714, 718), (724, 721, 720, 725), (722, 726, 727, 723), (729, 728, 733, 730), (731, 733, 728, 732), (736, 735, 734, 737), (739, 738, 743, 740), (741, 743, 738, 742), (748, 745, 744, 749), (746, 750, 751, 747), (753, 752, 757, 754), (755, 757, 752, 756), (760, 759, 758, 761), (763, 762, 767, 764), (765, 767, 762, 766), (772, 769, 768, 773), (770, 774, 775, 771), (777, 776, 781, 778), (779, 781, 776, 780), (784, 783, 782, 785), (787, 786, 791, 788), (789, 791, 786, 790), (796, 793, 792, 797), (794, 798, 799, 795), (801, 800, 805, 802), (803, 805, 800, 804), (808, 807, 806, 809), (811, 810, 815, 812), (813, 815, 810, 814), (820, 817, 816, 821), (818, 822, 823, 819), (825, 824, 829, 826), (827, 829, 824, 828), (832, 831, 830, 833), (835, 834, 839, 836), (837, 839, 834, 838), (844, 841, 840, 845), (842, 846, 847, 843), (849, 848, 853, 850), (851, 853, 848, 852), (856, 855, 854, 857), (859, 858, 863, 860), (861, 863, 858, 862), (868, 865, 864, 869), (866, 870, 871, 867), (873, 872, 877, 874), (875, 877, 872, 876), (880, 879, 878, 881), (883, 882, 887, 884), (885, 887, 882, 886), (892, 889, 888, 893), (890, 894, 895, 891), (897, 896, 901, 898), (899, 901, 896, 900), (904, 903, 902, 905), (907, 906, 911, 908), (909, 911, 906, 910), (914, 913, 912), (915, 916, 917), (922, 919, 918, 921), (920, 926, 927, 919, 922, 923), (924, 927, 926, 925), (927, 924, 918, 919), (932, 931, 928, 929), (930, 933, 932, 929, 937, 936), (934, 935, 936, 937), (937, 929, 928, 934), (934, 928, 938, 941, 939), (935, 934, 939, 940), (939, 941, 944, 942), (940, 939, 942, 943), (942, 944, 947, 945), (943, 942, 945, 946), (945, 947, 950, 948), (946, 945, 948, 949)])
me_g_stairs.polygons.foreach_set('material_index', [1, 0, 2, 2, 1, 2, 2, 1, 0, 2, 2, 1, 2, 2, 1, 0, 2, 2, 1, 2, 2, 1, 0, 2, 2, 1, 2, 2, 1, 0, 2, 2, 1, 2, 2, 1, 0, 2, 2, 1, 2, 2, 1, 0, 2, 2, 1, 2, 2, 1, 0, 2, 2, 1, 2, 2, 1, 0, 2, 2, 1, 2, 2, 1, 0, 2, 2, 1, 2, 2, 1, 0, 2, 2, 1, 2, 2, 1, 0, 2, 2, 1, 2, 2, 1, 0, 2, 2, 1, 2, 2, 1, 0, 2, 2, 1, 2, 2, 1, 0, 2, 2, 1, 2, 2, 1, 0, 2, 2, 1, 2, 2, 1, 0, 2, 2, 1, 2, 2, 1, 0, 2, 2, 1, 2, 2, 1, 0, 2, 2, 1, 2, 2, 1, 0, 2, 2, 1, 2, 2, 1, 0, 2, 2, 1, 2, 2, 1, 0, 2, 2, 1, 2, 2, 1, 0, 2, 2, 1, 2, 2, 1, 0, 2, 2, 1, 2, 2, 1, 0, 2, 2, 1, 2, 2, 1, 0, 2, 2, 1, 2, 2, 1, 0, 2, 2, 1, 2, 2, 1, 0, 2, 2, 1, 2, 2, 1, 0, 2, 2, 1, 2, 2, 1, 0, 2, 2, 1, 2, 2, 1, 0, 2, 2, 1, 2, 2, 1, 0, 2, 2, 1, 2, 2, 1, 0, 2, 2, 1, 2, 2, 1, 0, 2, 2, 1, 2, 2, 1, 0, 2, 2, 1, 2, 2, 1, 0, 2, 2, 1, 2, 2, 1, 0, 2, 2, 1, 2, 2, 1, 0, 2, 2, 1, 2, 2, 2, 2, 2, 2, 2, 2, 2, 2, 2, 2, 2, 2, 2, 2, 0, 1, 2, 2])
_uv = me_g_stairs.uv_layers.new(name='UVMap')
_uv.uv.foreach_set('vector', [0.55, 0.5, 0.65, 0.5, 0.65, 0.65, 0.55, 0.65, 0.65, 0.5, 1.8, 0.5, 1.8, 0.65, 0.65, 0.65, 0.65, 0.5, 0.675, 0.495, 0.675, 0.645, 0.65, 0.65, 0.7, 0.65, 0.675, 0.645, 0.675, 0.495, 0.7, 0.5, 0.95, 0.65, 0.85, 0.65, 0.85, 0.5, 0.95, 0.5, 0.85, 0.65, 0.825, 0.645, 0.825, 0.495, 0.85, 0.5, 0.8, 0.5, 0.825, 0.495, 0.825, 0.645, 0.8, 0.65, 0.55, 0.5, 0.65, 0.5, 0.65, 0.6, 0.55, 0.6, 0.65, 0.5, 1.8, 0.5, 1.8, 0.6, 0.65, 0.6, 0.65, 0.5, 0.675, 0.505, 0.675, 0.605, 0.65, 0.6, 0.7, 0.6, 0.675, 0.605, 0.675, 0.505, 0.7, 0.5, 0.95, 0.6, 0.85, 0.6, 0.85, 0.5, 0.95, 0.5, 0.85, 0.6, 0.825, 0.605, 0.825, 0.505, 0.85, 0.5, 0.8, 0.5, 0.825, 0.505, 0.825, 0.605, 0.8, 0.6, 0.55, 0.65, 0.65, 0.65, 0.65, 0.8, 0.55, 0.8, 0.65, 0.65, 1.8, 0.65, 1.8, 0.8, 0.65, 0.8, 0.65, 0.65, 0.675, 0.645, 0.675, 0.795, 0.65, 0.8, 0.7, 0.8, 0.675, 0.795, 0.675, 0.645, 0.7, 0.65, 0.95, 0.8, 0.85, 0.8, 0.85, 0.65, 0.95, 0.65, 0.85, 0.8, 0.825, 0.795, 0.825, 0.645, 0.85, 0.65, 0.8, 0.65, 0.825, 0.645, 0.825, 0.795, 0.8, 0.8, 0.55, 0.6, 0.65, 0.6, 0.65, 0.7, 0.55, 0.7, 0.65, 0.6, 1.8, 0.6, 1.8, 0.7, 0.65, 0.7, 0.65, 0.6, 0.675, 0.605, 0.675, 0.705, 0.65, 0.7, 0.7, 0.7, 0.675, 0.705, 0.675, 0.605, 0.7, 0.6, 0.95, 0.7, 0.85, 0.7, 0.85, 0.6, 0.95, 0.6, 0.85, 0.7, 0.825, 0.705, 0.825, 0.605, 0.85, 0.6, 0.8, 0.6, 0.825, 0.605, 0.825, 0.705, 0.8, 0.7, 0.55, 0.8, 0.65, 0.8, 0.65, 0.95, 0.55, 0.95, 0.65, 0.8, 1.8, 0.8, 1.8, 0.95, 0.65, 0.95, 0.65, 0.8, 0.675, 0.795, 0.675, 0.945, 0.65, 0.95, 0.7, 0.95, 0.675, 0.945, 0.675, 0.795, 0.7, 0.8, 0.95, 0.95, 0.85, 0.95, 0.85, 0.8, 0.95, 0.8, 0.85, 0.95, 0.825, 0.945, 0.825, 0.795, 0.85, 0.8, 0.8, 0.8, 0.825, 0.795, 0.825, 0.945, 0.8, 0.95, 0.55, 0.7, 0.65, 0.7, 0.65, 0.8, 0.55, 0.8, 0.65, 0.7, 1.8, 0.7, 1.8, 0.8, 0.65, 0.8, 0.65, 0.7, 0.675, 0.705, 0.675, 0.805, 0.65, 0.8, 0.7, 0.8, 0.675, 0.805, 0.675, 0.705, 0.7, 0.7, 0.95, 0.8, 0.85, 0.8, 0.85, 0.7, 0.95, 0.7, 0.85, 0.8, 0.825, 0.805, 0.825, 0.705, 0.85, 0.7, 0.8, 0.7, 0.825, 0.705, 0.825, 0.805, 0.8, 0.8, 0.55, 0.95, 0.65, 0.95, 0.65, 1.1, 0.55, 1.1, 0.65, 0.95, 1.8, 0.95, 1.8, 1.1, 0.65, 1.1, 0.65, 0.95, 0.675, 0.945, 0.675, 1.095, 0.65, 1.1, 0.7, 0.1, 0.675, 0.095, 0.675, -0.055, 0.7, -0.05, 0.95, 0.1, 0.85, 0.1, 0.85, -0.05, 0.95, -0.05, 0.85, 0.1, 0.825, 0.095, 0.825, -0.055, 0.85, -0.05, 0.8, 0.95, 0.825, 0.945, 0.825, 1.095, 0.8, 1.1, 0.55, 0.8, 0.65, 0.8, 0.65, 0.9, 0.55, 0.9, 0.65, 0.8, 1.8, 0.8, 1.8, 0.9, 0.65, 0.9, 0.65, 0.8, 0.675, 0.805, 0.675, 0.905, 0.65, 0.9, 0.7, 0.9, 0.675, 0.905, 0.675, 0.805, 0.7, 0.8, 0.95, 0.9, 0.85, 0.9, 0.85, 0.8, 0.95, 0.8, 0.85, 0.9, 0.825, 0.905, 0.825, 0.805, 0.85, 0.8, 0.8, 0.8, 0.825, 0.805, 0.825, 0.905, 0.8, 0.9, 0.55, 0.1, 0.65, 0.1, 0.65, 0.25, 0.55, 0.25, 0.65, 0.1, 1.8, 0.1, 1.8, 0.25, 0.65, 0.25, 0.65, 0.1, 0.675, 0.095, 0.675, 0.245, 0.65, 0.25, 0.7, 0.25, 0.675, 0.245, 0.675, 0.095, 0.7, 0.1, 0.95, 0.25, 0.85, 0.25, 0.85, 0.1, 0.95, 0.1, 0.85, 0.25, 0.825, 0.245, 0.825, 0.095, 0.85, 0.1, 0.8, 0.1, 0.825, 0.095, 0.825, 0.245, 0.8, 0.25, 0.55, 0.9, 0.65, 0.9, 0.65, 1.0, 0.55, 1.0, 0.65, 0.9, 1.8, 0.9, 1.8, 1.0, 0.65, 1.0, 0.65, 0.9, 0.675, 0.905, 0.675, 1.005, 0.65, 1.0, 0.7, 1.0, 0.675, 1.005, 0.675, 0.905, 0.7, 0.9, 0.95, 0.0, 0.85, 2.384e-07, 0.85, -0.1, 0.95, -0.1, 0.85, 0.0, 0.825, 0.005, 0.825, -0.095, 0.85, -0.1, 0.8, 0.9, 0.825, 0.905, 0.825, 1.005, 0.8, 1.0, 0.55, 0.25, 0.65, 0.25, 0.65, 0.4, 0.55, 0.4, 0.65, 0.25, 1.8, 0.25, 1.8, 0.4, 0.65, 0.4, 0.65, 0.25, 0.675, 0.245, 0.675, 0.395, 0.65, 0.4, 0.7, 0.4, 0.675, 0.395, 0.675, 0.245, 0.7, 0.25, 0.95, 0.4, 0.85, 0.4, 0.85, 0.25, 0.95, 0.25, 0.85, 0.4, 0.825, 0.395, 0.825, 0.245, 0.85, 0.25, 0.8, 0.25, 0.825, 0.245, 0.825, 0.395, 0.8, 0.4, 0.55, 0.0, 0.65, -2.384e-07, 0.65, 0.1, 0.55, 0.1, 0.65, 1.0, 1.8, 1.0, 1.8, 1.1, 0.65, 1.1, 0.65, 0.0, 0.675, 0.005, 0.675, 0.105, 0.65, 0.1, 0.7, 0.1, 0.675, 0.105, 0.675, 0.005, 0.7, -4.172e-07, 0.95, 0.1, 0.85, 0.1, 0.85, 4.768e-07, 0.95, 4.768e-07, 0.85, 0.1, 0.825, 0.105, 0.825, 0.005, 0.85, 4.768e-07, 0.8, 4.768e-07, 0.825, 0.005, 0.825, 0.105, 0.8, 0.1, 0.55, 0.4, 0.65, 0.4, 0.65, 0.55, 0.55, 0.55, 0.65, 0.4, 1.8, 0.4, 1.8, 0.55, 0.65, 0.55, 0.65, 0.4, 0.675, 0.395, 0.675, 0.545, 0.65, 0.55, 0.7, 0.55, 0.675, 0.545, 0.675, 0.395, 0.7, 0.4, 0.95, 0.55, 0.85, 0.55, 0.85, 0.4, 0.95, 0.4, 0.85, 0.55, 0.825, 0.545, 0.825, 0.395, 0.85, 0.4, 0.8, 0.4, 0.825, 0.395, 0.825, 0.545, 0.8, 0.55, 0.55, 0.1, 0.65, 0.1, 0.65, 0.2, 0.55, 0.2, 0.65, 0.1, 1.8, 0.1, 1.8, 0.2, 0.65, 0.2, 0.65, 0.1, 0.675, 0.105, 0.675, 0.205, 0.65, 0.2, 0.7, 0.2, 0.675, 0.205, 0.675, 0.105, 0.7, 0.1, 0.95, 0.2, 0.85, 0.2, 0.85, 0.1, 0.95, 0.1, 0.85, 0.2, 0.825, 0.205, 0.825, 0.105, 0.85, 0.1, 0.8, 0.1, 0.825, 0.105, 0.825, 0.205, 0.8, 0.2, 0.55, 0.55, 0.65, 0.55, 0.65, 0.7, 0.55, 0.7, 0.65, 0.55, 1.8, 0.55, 1.8, 0.7, 0.65, 0.7, 0.65, 0.55, 0.675, 0.545, 0.675, 0.695, 0.65, 0.7, 0.7, 0.7, 0.675, 0.695, 0.675, 0.545, 0.7, 0.55, 0.95, 0.7, 0.85, 0.7, 0.85, 0.55, 0.95, 0.55, 0.85, 0.7, 0.825, 0.695, 0.825, 0.545, 0.85, 0.55, 0.8, 0.55, 0.825, 0.545, 0.825, 0.695, 0.8, 0.7, 0.55, 0.2, 0.65, 0.2, 0.65, 0.3, 0.55, 0.3, 0.65, 0.2, 1.8, 0.2, 1.8, 0.3, 0.65, 0.3, 0.65, 0.2, 0.675, 0.205, 0.675, 0.305, 0.65, 0.3, 0.7, 0.3, 0.675, 0.305, 0.675, 0.205, 0.7, 0.2, 0.95, 0.3, 0.85, 0.3, 0.85, 0.2, 0.95, 0.2, 0.85, 0.3, 0.825, 0.305, 0.825, 0.205, 0.85, 0.2, 0.8, 0.2, 0.825, 0.205, 0.825, 0.305, 0.8, 0.3, 0.55, 0.7, 0.65, 0.7, 0.65, 0.85, 0.55, 0.85, 0.65, 0.7, 1.8, 0.7, 1.8, 0.85, 0.65, 0.85, 0.65, 0.7, 0.675, 0.695, 0.675, 0.845, 0.65, 0.85, 0.7, 0.85, 0.675, 0.845, 0.675, 0.695, 0.7, 0.7, 0.95, 0.85, 0.85, 0.85, 0.85, 0.7, 0.95, 0.7, 0.85, 0.85, 0.825, 0.845, 0.825, 0.695, 0.85, 0.7, 0.8, 0.7, 0.825, 0.695, 0.825, 0.845, 0.8, 0.85, 0.55, 0.3, 0.65, 0.3, 0.65, 0.4, 0.55, 0.4, 0.65, 0.3, 1.8, 0.3, 1.8, 0.4, 0.65, 0.4, 0.65, 0.3, 0.675, 0.305, 0.675, 0.405, 0.65, 0.4, 0.7, 0.4, 0.675, 0.405, 0.675, 0.305, 0.7, 0.3, 0.95, 0.4, 0.85, 0.4, 0.85, 0.3, 0.95, 0.3, 0.85, 0.4, 0.825, 0.405, 0.825, 0.305, 0.85, 0.3, 0.8, 0.3, 0.825, 0.305, 0.825, 0.405, 0.8, 0.4, 0.55, 0.85, 0.65, 0.85, 0.65, 1.0, 0.55, 1.0, 0.65, 0.85, 1.8, 0.85, 1.8, 1.0, 0.65, 1.0, 0.65, 0.85, 0.675, 0.845, 0.675, 0.995, 0.65, 1.0, 0.7, 1.0, 0.675, 0.995, 0.675, 0.845, 0.7, 0.85, 0.95, 0.0, 0.85, 2.384e-07, 0.85, -0.15, 0.95, -0.15, 0.85, 0.0, 0.825, -0.005, 0.825, -0.155, 0.85, -0.15, 0.8, 0.85, 0.825, 0.845, 0.825, 0.995, 0.8, 1.0, 0.55, 0.4, 0.65, 0.4, 0.65, 0.5, 0.55, 0.5, 0.65, 0.4, 1.8, 0.4, 1.8, 0.5, 0.65, 0.5, 0.65, 0.4, 0.675, 0.405, 0.675, 0.505, 0.65, 0.5, 0.7, 0.5, 0.675, 0.505, 0.675, 0.405, 0.7, 0.4, 0.95, 0.5, 0.85, 0.5, 0.85, 0.4, 0.95, 0.4, 0.85, 0.5, 0.825, 0.505, 0.825, 0.405, 0.85, 0.4, 0.8, 0.4, 0.825, 0.405, 0.825, 0.505, 0.8, 0.5, 0.55, 0.0, 0.65, -2.384e-07, 0.65, 0.15, 0.55, 0.15, 0.65, 1.0, 1.8, 1.0, 1.8, 1.15, 0.65, 1.15, 0.65, 0.0, 0.675, -0.005, 0.675, 0.145, 0.65, 0.15, 0.7, 0.15, 0.675, 0.145, 0.675, -0.005, 0.7, -3.576e-07, 0.95, 0.15, 0.85, 0.15, 0.85, 4.768e-07, 0.95, 4.768e-07, 0.85, 0.15, 0.825, 0.145, 0.825, -0.005, 0.85, 4.768e-07, 0.8, 4.768e-07, 0.825, -0.005, 0.825, 0.145, 0.8, 0.15, 0.55, 0.5, 0.65, 0.5, 0.65, 0.6, 0.55, 0.6, 0.65, 0.5, 1.8, 0.5, 1.8, 0.6, 0.65, 0.6, 0.65, 0.5, 0.675, 0.505, 0.675, 0.605, 0.65, 0.6, 0.7, 0.6, 0.675, 0.605, 0.675, 0.505, 0.7, 0.5, 0.95, 0.6, 0.85, 0.6, 0.85, 0.5, 0.95, 0.5, 0.85, 0.6, 0.825, 0.605, 0.825, 0.505, 0.85, 0.5, 0.8, 0.5, 0.825, 0.505, 0.825, 0.605, 0.8, 0.6, 0.55, 0.15, 0.65, 0.15, 0.65, 0.3, 0.55, 0.3, 0.65, 0.15, 1.8, 0.15, 1.8, 0.3, 0.65, 0.3, 0.65, 0.15, 0.675, 0.145, 0.675, 0.295, 0.65, 0.3, 0.7, 0.3, 0.675, 0.295, 0.675, 0.145, 0.7, 0.15, 0.95, 0.3, 0.85, 0.3, 0.85, 0.15, 0.95, 0.15, 0.85, 0.3, 0.825, 0.295, 0.825, 0.145, 0.85, 0.15, 0.8, 0.15, 0.825, 0.145, 0.825, 0.295, 0.8, 0.3, 0.55, 0.6, 0.65, 0.6, 0.65, 0.7, 0.55, 0.7, 0.65, 0.6, 1.8, 0.6, 1.8, 0.7, 0.65, 0.7, 0.65, 0.6, 0.675, 0.605, 0.675, 0.705, 0.65, 0.7, 0.7, 0.7, 0.675, 0.705, 0.675, 0.605, 0.7, 0.6, 0.95, 0.7, 0.85, 0.7, 0.85, 0.6, 0.95, 0.6, 0.85, 0.7, 0.825, 0.705, 0.825, 0.605, 0.85, 0.6, 0.8, 0.6, 0.825, 0.605, 0.825, 0.705, 0.8, 0.7, 0.55, 0.3, 0.65, 0.3, 0.65, 0.45, 0.55, 0.45, 0.65, 0.3, 1.8, 0.3, 1.8, 0.45, 0.65, 0.45, 0.65, 0.3, 0.675, 0.295, 0.675, 0.445, 0.65, 0.45, 0.7, 0.45, 0.675, 0.445, 0.675, 0.295, 0.7, 0.3, 0.95, 0.45, 0.85, 0.45, 0.85, 0.3, 0.95, 0.3, 0.85, 0.45, 0.825, 0.445, 0.825, 0.295, 0.85, 0.3, 0.8, 0.3, 0.825, 0.295, 0.825, 0.445, 0.8, 0.45, 0.55, 0.7, 0.65, 0.7, 0.65, 0.8, 0.55, 0.8, 0.65, 0.7, 1.8, 0.7, 1.8, 0.8, 0.65, 0.8, 0.65, 0.7, 0.675, 0.705, 0.675, 0.805, 0.65, 0.8, 0.7, 0.8, 0.675, 0.805, 0.675, 0.705, 0.7, 0.7, 0.95, 0.8, 0.85, 0.8, 0.85, 0.7, 0.95, 0.7, 0.85, 0.8, 0.825, 0.805, 0.825, 0.705, 0.85, 0.7, 0.8, 0.7, 0.825, 0.705, 0.825, 0.805, 0.8, 0.8, 0.55, 0.45, 0.65, 0.45, 0.65, 0.6, 0.55, 0.6, 0.65, 0.45, 1.8, 0.45, 1.8, 0.6, 0.65, 0.6, 0.65, 0.45, 0.675, 0.445, 0.675, 0.595, 0.65, 0.6, 0.7, 0.6, 0.675, 0.595, 0.675, 0.445, 0.7, 0.45, 0.95, 0.6, 0.85, 0.6, 0.85, 0.45, 0.95, 0.45, 0.85, 0.6, 0.825, 0.595, 0.825, 0.445, 0.85, 0.45, 0.8, 0.45, 0.825, 0.445, 0.825, 0.595, 0.8, 0.6, 0.55, 0.8, 0.65, 0.8, 0.65, 0.9, 0.55, 0.9, 0.65, 0.8, 1.8, 0.8, 1.8, 0.9, 0.65, 0.9, 0.65, 0.8, 0.675, 0.805, 0.675, 0.905, 0.65, 0.9, 0.7, 0.9, 0.675, 0.905, 0.675, 0.805, 0.7, 0.8, 0.95, 0.9, 0.85, 0.9, 0.85, 0.8, 0.95, 0.8, 0.85, 0.9, 0.825, 0.905, 0.825, 0.805, 0.85, 0.8, 0.8, 0.8, 0.825, 0.805, 0.825, 0.905, 0.8, 0.9, 0.55, 0.6, 0.65, 0.6, 0.65, 0.75, 0.55, 0.75, 0.65, 0.6, 1.8, 0.6, 1.8, 0.75, 0.65, 0.75, 0.65, 0.6, 0.675, 0.595, 0.675, 0.745, 0.65, 0.75, 0.7, 0.75, 0.675, 0.745, 0.675, 0.595, 0.7, 0.6, 0.95, 0.75, 0.85, 0.75, 0.85, 0.6, 0.95, 0.6, 0.85, 0.75, 0.825, 0.745, 0.825, 0.595, 0.85, 0.6, 0.8, 0.6, 0.825, 0.595, 0.825, 0.745, 0.8, 0.75, 0.55, 0.9, 0.65, 0.9, 0.65, 1.0, 0.55, 1.0, 0.65, 0.9, 1.8, 0.9, 1.8, 1.0, 0.65, 1.0, 0.65, 0.9, 0.675, 0.905, 0.675, 1.005, 0.65, 1.0, 0.7, 1.0, 0.675, 1.005, 0.675, 0.905, 0.7, 0.9, 0.95, 0.0, 0.85, 4.768e-07, 0.85, -0.1, 0.95, -0.1, 0.85, 0.0, 0.825, 0.005, 0.825, -0.095, 0.85, -0.1, 0.8, 0.9, 0.825, 0.905, 0.825, 1.005, 0.8, 1.0, 0.55, 0.75, 0.65, 0.75, 0.65, 0.9, 0.55, 0.9, 0.65, 0.75, 1.8, 0.75, 1.8, 0.9, 0.65, 0.9, 0.65, 0.75, 0.675, 0.745, 0.675, 0.895, 0.65, 0.9, 0.7, 0.9, 0.675, 0.895, 0.675, 0.745, 0.7, 0.75, 0.95, 0.9, 0.85, 0.9, 0.85, 0.75, 0.95, 0.75, 0.85, 0.9, 0.825, 0.895, 0.825, 0.745, 0.85, 0.75, 0.8, 0.75, 0.825, 0.745, 0.825, 0.895, 0.8, 0.9, 0.55, 0.0, 0.65, -2.384e-07, 0.65, 0.1, 0.55, 0.1, 0.65, 1.0, 1.8, 1.0, 1.8, 1.1, 0.65, 1.1, 0.65, 0.0, 0.675, 0.005, 0.675, 0.105, 0.65, 0.1, 0.7, 0.1, 0.675, 0.105, 0.675, 0.005, 0.7, -3.576e-07, 0.95, 0.1, 0.85, 0.1, 0.85, 4.768e-07, 0.95, 4.768e-07, 0.85, 0.1, 0.825, 0.105, 0.825, 0.005, 0.85, 4.768e-07, 0.8, 4.768e-07, 0.825, 0.005, 0.825, 0.105, 0.8, 0.1, 0.55, 0.9, 0.65, 0.9, 0.65, 1.05, 0.55, 1.05, 0.65, 0.9, 1.8, 0.9, 1.8, 1.05, 0.65, 1.05, 0.65, 0.9, 0.675, 0.895, 0.675, 1.045, 0.65, 1.05, 0.7, 0.05, 0.675, 0.045, 0.675, -0.105, 0.7, -0.1, 0.95, 0.05, 0.85, 0.05, 0.85, -0.1, 0.95, -0.1, 0.85, 0.05, 0.825, 0.045, 0.825, -0.105, 0.85, -0.1, 0.8, 0.9, 0.825, 0.895, 0.825, 1.045, 0.8, 1.05, 0.55, 0.1, 0.65, 0.1, 0.65, 0.2, 0.55, 0.2, 0.65, 0.1, 1.8, 0.1, 1.8, 0.2, 0.65, 0.2, 0.65, 0.1, 0.675, 0.105, 0.675, 0.205, 0.65, 0.2, 0.7, 0.2, 0.675, 0.205, 0.675, 0.105, 0.7, 0.1, 0.95, 0.2, 0.85, 0.2, 0.85, 0.1, 0.95, 0.1, 0.85, 0.2, 0.825, 0.205, 0.825, 0.105, 0.85, 0.1, 0.8, 0.1, 0.825, 0.105, 0.825, 0.205, 0.8, 0.2, 0.55, 0.05, 0.65, 0.05, 0.65, 0.2, 0.55, 0.2, 0.65, 0.05, 1.8, 0.05, 1.8, 0.2, 0.65, 0.2, 0.65, 0.05, 0.675, 0.045, 0.675, 0.195, 0.65, 0.2, 0.7, 0.2, 0.675, 0.195, 0.675, 0.045, 0.7, 0.05, 0.95, 0.2, 0.85, 0.2, 0.85, 0.05, 0.95, 0.05, 0.85, 0.2, 0.825, 0.195, 0.825, 0.045, 0.85, 0.05, 0.8, 0.05, 0.825, 0.045, 0.825, 0.195, 0.8, 0.2, 0.55, 0.2, 0.65, 0.2, 0.65, 0.3, 0.55, 0.3, 0.65, 0.2, 1.8, 0.2, 1.8, 0.3, 0.65, 0.3, 0.65, 0.2, 0.675, 0.205, 0.675, 0.305, 0.65, 0.3, 0.7, 0.3, 0.675, 0.305, 0.675, 0.205, 0.7, 0.2, 0.95, 0.3, 0.85, 0.3, 0.85, 0.2, 0.95, 0.2, 0.85, 0.3, 0.825, 0.305, 0.825, 0.205, 0.85, 0.2, 0.8, 0.2, 0.825, 0.205, 0.825, 0.305, 0.8, 0.3, 0.55, 0.2, 0.65, 0.2, 0.65, 0.35, 0.55, 0.35, 0.65, 0.2, 1.8, 0.2, 1.8, 0.35, 0.65, 0.35, 0.65, 0.2, 0.675, 0.195, 0.675, 0.35, 0.65, 0.35, 0.7, 0.35, 0.675, 0.35, 0.675, 0.195, 0.7, 0.2, 0.95, 0.35, 0.85, 0.35, 0.85, 0.2, 0.95, 0.2, 0.85, 0.35, 0.825, 0.35, 0.825, 0.195, 0.85, 0.2, 0.8, 0.2, 0.825, 0.195, 0.825, 0.35, 0.8, 0.35, 0.55, 0.3, 0.65, 0.3, 0.65, 0.4, 0.55, 0.4, 0.65, 0.3, 1.8, 0.3, 1.8, 0.4, 0.65, 0.4, 0.65, 0.3, 0.675, 0.305, 0.675, 0.405, 0.65, 0.4, 0.7, 0.4, 0.675, 0.405, 0.675, 0.305, 0.7, 0.3, 0.95, 0.4, 0.85, 0.4, 0.85, 0.3, 0.95, 0.3, 0.85, 0.4, 0.825, 0.405, 0.825, 0.305, 0.85, 0.3, 0.8, 0.3, 0.825, 0.305, 0.825, 0.405, 0.8, 0.4, 0.675, 0.405, 0.7, 0.4, 0.65, 0.4, 0.825, 0.405, 0.85, 0.4, 0.8, 0.4, 0.55, 0.5, 0.55, 0.6, 0.5, 0.6, 0.5, 0.5, 0.35, 0.4, 0.35, 0.5, 0.3, 0.5, -2.55, -1.4, -2.55, -1.5, -2.5, -1.5, 0.5, 0.3, 0.55, 0.3, 0.55, 0.35, 0.5, 0.35, 0.55, 0.3, 0.5, 0.3, 0.5, -2.55, 0.55, -2.55, 0.95, 0.5, 1.0, 0.5, 1.0, 0.6, 0.95, 0.6, 0.35, 0.4, -2.5, -1.5, -2.55, -1.5, -2.55, -1.4, 0.3, 0.5, 0.35, 0.5, 0.0, 0.3, 0.0, 0.35, -0.05, 0.35, -0.05, 0.3, 0.95, 0.3, 0.95, -2.55, 1.0, -2.55, 1.0, 0.3, 0.3, 0.5, -2.55, -1.4, -2.55, -1.5, -2.35, -1.5, 0.3, 0.25, 0.35, 0.5, 0.3, 0.5, 0.3, 0.25, 0.35, 0.25, 0.0, 0.3, 0.0, -2.35, -0.2, -2.35, -0.2, 0.3, 0.0, 0.35, 0.0, 0.3, -0.2, 0.3, -0.2, 0.35, 0.8, 0.3, 0.8, -2.35, -0.3, -2.35, -0.3, 0.3, 0.8, 0.35, 0.8, 0.3, -0.3, 0.3, -0.3, 0.35, 0.7, 0.3, 0.7, -2.35, 0.5, -2.35, 0.5, 0.3, 0.7, 0.35, 0.7, 0.3, 0.5, 0.3, 0.5, 0.35])
me_g_stairs.materials.append(mat_mtl_floor_wood)
me_g_stairs.materials.append(mat_mtl_floor_marbtile)
me_g_stairs.materials.append(mat_mtl_floor_trim)
me_g_stairs.materials.append(mat_mtl_wall_01)
me_g_stairs.use_remesh_preserve_volume = False
me_g_stairs.use_remesh_preserve_attributes = False
me_g_stairs.use_mirror_vertex_groups = False
me_g_stairs.update()

# ---- objects
ob_g_stairs = bpy.data.objects.new('g_stairs', me_g_stairs)

# ---- transforms, parenting, visibility, modifiers, constraints
ob_g_stairs.location = (0.0, 0.0, 0.0)
ob_g_stairs.lineart.crease_threshold = 0.0

# ---- collection membership
col_collection_1.objects.link(ob_g_stairs)

# ---- scene / render settings (as saved in the file)
scene.frame_start = 1; scene.frame_end = 250; scene.frame_set(1)
scene.render.engine = 'BLENDER_EEVEE_NEXT'
scene.render.resolution_percentage = 50
scene.render.dither_intensity = 0.0
scene.cycles.use_denoising = False
scene.cycles.samples = 128
scene.cycles.sampling_pattern = 'TABULATED_SOBOL'
scene.cycles.use_adaptive_sampling = False
scene.cycles.use_light_tree = False
scene.cycles.blur_glossy = 0.0
scene.cycles.sample_clamp_indirect = 0.0
scene.view_settings.view_transform = 'Standard'
bpy.context.view_layer.update()

# ---- added for rendering (the .blend has no active camera and no usable light): camera, sun
cam_auto = bpy.data.cameras.new('AutoCamera')
cam_auto.lens = 50.0
cam_auto.sensor_width = 36.0
cam_auto.clip_end = 1000.0
ob_auto_camera = bpy.data.objects.new('AutoCamera', cam_auto)
scene.collection.objects.link(ob_auto_camera)
ob_auto_camera.location = (8.58507, -5.70209, 7.66806)
ob_auto_camera.rotation_euler = (1.09748, -7.21219e-08, 0.694738)
scene.camera = ob_auto_camera
light_auto_sun = bpy.data.lights.new('AutoSun', 'SUN')
light_auto_sun.energy = 3.0
light_auto_sun.angle = 0.0523599
ob_auto_sun = bpy.data.objects.new('AutoSun', light_auto_sun)
scene.collection.objects.link(ob_auto_sun)
ob_auto_sun.rotation_euler = (0.872665, 0.174533, 0.523599)
bpy.context.view_layer.update()
